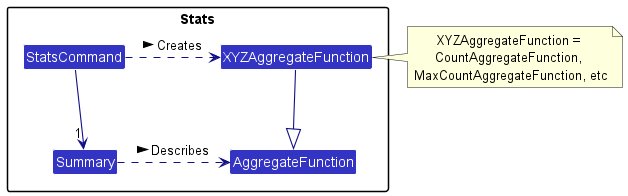

The diagram above was rendered by PlantUML. Its source (embedded in the PNG):
@startuml
!include ../style.puml
skinparam arrowThickness 1.1
skinparam arrowColor LOGIC_COLOR_T4
skinparam classBackgroundColor LOGIC_COLOR

package Stats {
Class StatsCommand
Class AggregateFunction
Class XYZAggregateFunction
Class Summary
}

StatsCommand .> XYZAggregateFunction : Creates >
XYZAggregateFunction --|> AggregateFunction
StatsCommand -DOWN-> "1" Summary
Summary .> AggregateFunction :Describes >

note right of XYZAggregateFunction: XYZAggregateFunction = \nCountAggregateFunction, \nMaxCountAggregateFunction, etc

@enduml